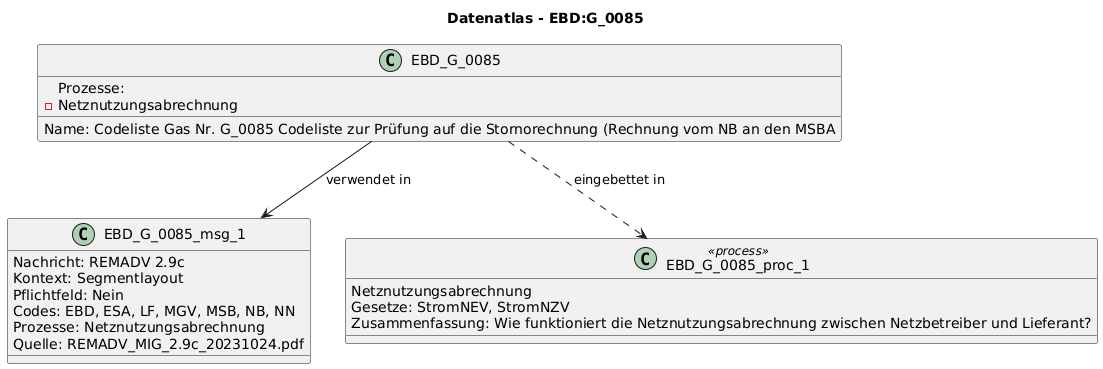

The diagram above was rendered by PlantUML. Its source (embedded in the PNG):
@startuml
title Datenatlas - EBD:G_0085
class EBD_G_0085 {
  Name: Codeliste Gas Nr. G_0085 Codeliste zur Prüfung auf die Stornorechnung (Rechnung vom NB an den MSBA
  Prozesse:
    - Netznutzungsabrechnung
}
class EBD_G_0085_msg_1 {
  Nachricht: REMADV 2.9c
  Kontext: Segmentlayout
  Pflichtfeld: Nein
  Codes: EBD, ESA, LF, MGV, MSB, NB, NN
  Prozesse: Netznutzungsabrechnung
  Quelle: REMADV_MIG_2.9c_20231024.pdf
}
EBD_G_0085 --> EBD_G_0085_msg_1 : verwendet in
class EBD_G_0085_proc_1 <<process>> {
  Netznutzungsabrechnung
  Gesetze: StromNEV, StromNZV
  Zusammenfassung: Wie funktioniert die Netznutzungsabrechnung zwischen Netzbetreiber und Lieferant?
}
EBD_G_0085 ..> EBD_G_0085_proc_1 : eingebettet in
@enduml